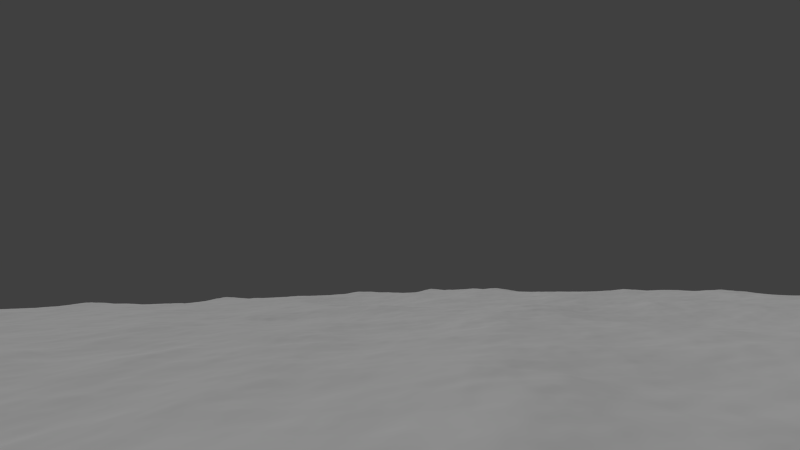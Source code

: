 # Source: ocean.blend  (saved by Blender 2.76.0; exported with 4.5.12 LTS)
import bpy
from mathutils import Matrix  # noqa: F401  (used for matrix-valued properties, if any)

bpy.ops.wm.read_factory_settings(use_empty=True)
scene = bpy.context.scene
scene.name = 'Scene'

# ---- collections
col_collection_1 = bpy.data.collections.new('Collection 1'); scene.collection.children.link(col_collection_1)

# ---- materials (node trees are filled in below, after node groups)
mat_material = bpy.data.materials.new('Material')
mat_material.alpha_threshold = 0.0
mat_material.use_transparent_shadow = False
mat_material.roughness = 0.5
mat_material.specular_intensity = 0.75
mat_material.line_color = (0.0, 0.0, 0.0, 1.0)

# ---- material node trees

# ---- world
world_world = bpy.data.worlds.new('World'); scene.world = world_world
world_world.color = (0.05088, 0.05088, 0.05088)
world_world.use_sun_shadow = False
world_world.sun_shadow_jitter_overblur = 0.0
world_world.cycles.sampling_method = 'MANUAL'
world_world.cycles.sample_map_resolution = 256

# ---- cameras
cam_camera = bpy.data.cameras.new('Camera')
cam_camera.clip_end = 500.0
cam_camera.lens = 35.0
cam_camera.sensor_width = 57.0
cam_camera.sensor_height = 18.0
cam_camera.ortho_scale = 7.314
cam_camera.display_size = 2.0
cam_camera.dof.focus_distance = 0.0
cam_camera.dof.aperture_fstop = 128.0

# ---- lights
light_sun = bpy.data.lights.new('Sun', 'SUN')
light_sun.transmission_factor = 0.0
light_sun.angle = 0.1993
light_sun.energy = 1.0
light_sun.shadow_buffer_clip_start = 0.5
light_sun.shadow_soft_size = 0.1
light_sun.shadow_cascade_max_distance = 1000.0
light_sun.cycles.use_multiple_importance_sampling = False

# ---- meshes
me_cube = bpy.data.meshes.new('Cube')
me_cube.from_pydata([(1.0, 1.0, -1.0), (1.0, -1.0, -1.0), (-1.0, -1.0, -1.0), (-1.0, 1.0, -1.0), (1.0, 1.0, 1.0), (1.0, -1.0, 1.0), (-1.0, -1.0, 1.0), (-1.0, 1.0, 1.0)], [], [(0, 1, 2, 3), (4, 7, 6, 5), (0, 4, 5, 1), (1, 5, 6, 2), (2, 6, 7, 3), (4, 0, 3, 7)])
me_cube.materials.append(mat_material)
me_cube.use_remesh_preserve_volume = False
me_cube.use_remesh_preserve_attributes = False
me_cube.use_mirror_vertex_groups = False
me_cube.update()

# ---- objects
ob_sun = bpy.data.objects.new('Sun', light_sun)
ob_cube = bpy.data.objects.new('Cube', me_cube)
ob_camera = bpy.data.objects.new('Camera', cam_camera)

# ---- transforms, parenting, visibility, modifiers, constraints
ob_sun.location = (0.0, 0.0, 7.046)
ob_sun.rotation_euler = (-0.5471, -0.2083, -0.3071)
ob_sun.lineart.crease_threshold = 0.0
ob_cube.location = (0.0, 0.0, 0.0)
ob_cube.lock_rotations_4d = False
ob_cube.empty_display_type = 'ARROWS'
ob_cube.lineart.crease_threshold = 0.0
_m = ob_cube.modifiers.new('Ocean', 'OCEAN')
_m.repeat_x = 2
_m.repeat_y = 2
_m.resolution = 15
_m.viewport_resolution = 15
_m.time = 0.0
_m.filepath = '//../AppData/Local/Temp/blender_a08200/cache_ocean'
ob_camera.location = (-19.2, -17.39, 3.502)
ob_camera.rotation_euler = (1.677, 0.02054, -6.933)
ob_camera.lock_rotations_4d = False
ob_camera.empty_display_type = 'ARROWS'
ob_camera.color = (0.0, 0.0, 0.0, 0.0)
ob_camera.display_type = 'WIRE'
ob_camera.lineart.crease_threshold = 0.0

# ---- collection membership
col_collection_1.objects.link(ob_sun)
col_collection_1.objects.link(ob_cube)
col_collection_1.objects.link(ob_camera)

# ---- scene / render settings (as saved in the file)
scene.camera = ob_camera
scene.frame_start = 1; scene.frame_end = 250; scene.frame_set(1)
scene.render.engine = 'BLENDER_EEVEE_NEXT'
scene.render.resolution_percentage = 50
scene.render.dither_intensity = 0.0
scene.cycles.use_denoising = False
scene.cycles.samples = 10
scene.cycles.sampling_pattern = 'TABULATED_SOBOL'
scene.cycles.light_sampling_threshold = 0.0
scene.cycles.use_adaptive_sampling = False
scene.cycles.use_light_tree = False
scene.cycles.blur_glossy = 0.0
scene.cycles.pixel_filter_type = 'GAUSSIAN'
scene.cycles.sample_clamp_indirect = 0.0
scene.view_settings.view_transform = 'Standard'
bpy.context.view_layer.update()
